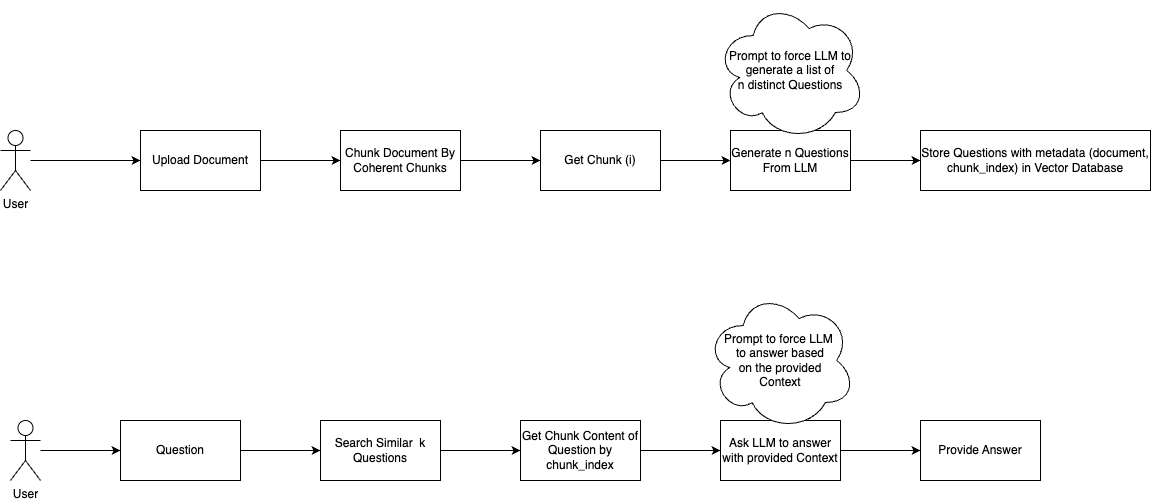

The diagram above was exported from draw.io. Its source (the exported page's mxGraphModel, read from the mxfile embedded in the PNG):
<mxGraphModel dx="2309" dy="878" grid="1" gridSize="10" guides="1" tooltips="1" connect="1" arrows="1" fold="1" page="1" pageScale="1" pageWidth="827" pageHeight="1169" math="0" shadow="0">
  <root>
    <mxCell id="0" />
    <mxCell id="1" parent="0" />
    <mxCell id="cjCvPyRAgnISaWsA7HMy-3" value="" style="edgeStyle=orthogonalEdgeStyle;rounded=0;orthogonalLoop=1;jettySize=auto;html=1;" edge="1" parent="1" source="cjCvPyRAgnISaWsA7HMy-1" target="cjCvPyRAgnISaWsA7HMy-2">
      <mxGeometry relative="1" as="geometry" />
    </mxCell>
    <mxCell id="cjCvPyRAgnISaWsA7HMy-1" value="Upload Document" style="rounded=0;whiteSpace=wrap;html=1;" vertex="1" parent="1">
      <mxGeometry x="-110" y="190" width="120" height="60" as="geometry" />
    </mxCell>
    <mxCell id="cjCvPyRAgnISaWsA7HMy-5" value="" style="edgeStyle=orthogonalEdgeStyle;rounded=0;orthogonalLoop=1;jettySize=auto;html=1;" edge="1" parent="1" source="cjCvPyRAgnISaWsA7HMy-2" target="cjCvPyRAgnISaWsA7HMy-4">
      <mxGeometry relative="1" as="geometry" />
    </mxCell>
    <mxCell id="cjCvPyRAgnISaWsA7HMy-2" value="Chunk Document By Coherent Chunks" style="whiteSpace=wrap;html=1;rounded=0;" vertex="1" parent="1">
      <mxGeometry x="90" y="190" width="120" height="60" as="geometry" />
    </mxCell>
    <mxCell id="cjCvPyRAgnISaWsA7HMy-7" value="" style="edgeStyle=orthogonalEdgeStyle;rounded=0;orthogonalLoop=1;jettySize=auto;html=1;" edge="1" parent="1" source="cjCvPyRAgnISaWsA7HMy-4" target="cjCvPyRAgnISaWsA7HMy-6">
      <mxGeometry relative="1" as="geometry" />
    </mxCell>
    <mxCell id="cjCvPyRAgnISaWsA7HMy-4" value="Get Chunk (i)" style="whiteSpace=wrap;html=1;rounded=0;" vertex="1" parent="1">
      <mxGeometry x="290" y="190" width="120" height="60" as="geometry" />
    </mxCell>
    <mxCell id="cjCvPyRAgnISaWsA7HMy-9" value="" style="edgeStyle=orthogonalEdgeStyle;rounded=0;orthogonalLoop=1;jettySize=auto;html=1;" edge="1" parent="1" source="cjCvPyRAgnISaWsA7HMy-6" target="cjCvPyRAgnISaWsA7HMy-8">
      <mxGeometry relative="1" as="geometry" />
    </mxCell>
    <mxCell id="cjCvPyRAgnISaWsA7HMy-6" value="Generate n Questions From LLM" style="whiteSpace=wrap;html=1;rounded=0;" vertex="1" parent="1">
      <mxGeometry x="480" y="190" width="120" height="60" as="geometry" />
    </mxCell>
    <mxCell id="cjCvPyRAgnISaWsA7HMy-8" value="Store Questions with metadata (document, chunk_index) in Vector Database" style="whiteSpace=wrap;html=1;rounded=0;" vertex="1" parent="1">
      <mxGeometry x="670" y="190" width="230" height="60" as="geometry" />
    </mxCell>
    <mxCell id="cjCvPyRAgnISaWsA7HMy-11" style="edgeStyle=orthogonalEdgeStyle;rounded=0;orthogonalLoop=1;jettySize=auto;html=1;entryX=0;entryY=0.5;entryDx=0;entryDy=0;" edge="1" parent="1" source="cjCvPyRAgnISaWsA7HMy-10" target="cjCvPyRAgnISaWsA7HMy-1">
      <mxGeometry relative="1" as="geometry" />
    </mxCell>
    <mxCell id="cjCvPyRAgnISaWsA7HMy-10" value="User" style="shape=umlActor;verticalLabelPosition=bottom;verticalAlign=top;html=1;outlineConnect=0;" vertex="1" parent="1">
      <mxGeometry x="-250" y="190" width="30" height="60" as="geometry" />
    </mxCell>
    <mxCell id="cjCvPyRAgnISaWsA7HMy-17" style="edgeStyle=orthogonalEdgeStyle;rounded=0;orthogonalLoop=1;jettySize=auto;html=1;" edge="1" parent="1" source="cjCvPyRAgnISaWsA7HMy-12" target="cjCvPyRAgnISaWsA7HMy-16">
      <mxGeometry relative="1" as="geometry" />
    </mxCell>
    <mxCell id="cjCvPyRAgnISaWsA7HMy-12" value="User" style="shape=umlActor;verticalLabelPosition=bottom;verticalAlign=top;html=1;outlineConnect=0;" vertex="1" parent="1">
      <mxGeometry x="-240" y="480" width="30" height="60" as="geometry" />
    </mxCell>
    <mxCell id="cjCvPyRAgnISaWsA7HMy-19" value="" style="edgeStyle=orthogonalEdgeStyle;rounded=0;orthogonalLoop=1;jettySize=auto;html=1;" edge="1" parent="1" source="cjCvPyRAgnISaWsA7HMy-16" target="cjCvPyRAgnISaWsA7HMy-18">
      <mxGeometry relative="1" as="geometry" />
    </mxCell>
    <mxCell id="cjCvPyRAgnISaWsA7HMy-16" value="Question" style="rounded=0;whiteSpace=wrap;html=1;" vertex="1" parent="1">
      <mxGeometry x="-130" y="480" width="120" height="60" as="geometry" />
    </mxCell>
    <mxCell id="cjCvPyRAgnISaWsA7HMy-21" value="" style="edgeStyle=orthogonalEdgeStyle;rounded=0;orthogonalLoop=1;jettySize=auto;html=1;" edge="1" parent="1" source="cjCvPyRAgnISaWsA7HMy-18" target="cjCvPyRAgnISaWsA7HMy-20">
      <mxGeometry relative="1" as="geometry" />
    </mxCell>
    <mxCell id="cjCvPyRAgnISaWsA7HMy-18" value="Search Similar&amp;nbsp; k Questions" style="whiteSpace=wrap;html=1;rounded=0;" vertex="1" parent="1">
      <mxGeometry x="70" y="480" width="120" height="60" as="geometry" />
    </mxCell>
    <mxCell id="cjCvPyRAgnISaWsA7HMy-23" value="" style="edgeStyle=orthogonalEdgeStyle;rounded=0;orthogonalLoop=1;jettySize=auto;html=1;" edge="1" parent="1" source="cjCvPyRAgnISaWsA7HMy-20" target="cjCvPyRAgnISaWsA7HMy-22">
      <mxGeometry relative="1" as="geometry" />
    </mxCell>
    <mxCell id="cjCvPyRAgnISaWsA7HMy-20" value="Get Chunk Content of Question by chunk_index" style="whiteSpace=wrap;html=1;rounded=0;" vertex="1" parent="1">
      <mxGeometry x="270" y="480" width="120" height="60" as="geometry" />
    </mxCell>
    <mxCell id="cjCvPyRAgnISaWsA7HMy-25" value="" style="edgeStyle=orthogonalEdgeStyle;rounded=0;orthogonalLoop=1;jettySize=auto;html=1;" edge="1" parent="1" source="cjCvPyRAgnISaWsA7HMy-22" target="cjCvPyRAgnISaWsA7HMy-24">
      <mxGeometry relative="1" as="geometry" />
    </mxCell>
    <mxCell id="cjCvPyRAgnISaWsA7HMy-22" value="Ask LLM to answer with provided Context" style="whiteSpace=wrap;html=1;rounded=0;" vertex="1" parent="1">
      <mxGeometry x="470" y="480" width="120" height="60" as="geometry" />
    </mxCell>
    <mxCell id="cjCvPyRAgnISaWsA7HMy-24" value="Provide Answer" style="whiteSpace=wrap;html=1;rounded=0;" vertex="1" parent="1">
      <mxGeometry x="670" y="480" width="120" height="60" as="geometry" />
    </mxCell>
    <mxCell id="cjCvPyRAgnISaWsA7HMy-35" value="Prompt to force LLM to generate a list of &lt;br&gt;n distinct Questions" style="ellipse;shape=cloud;whiteSpace=wrap;html=1;" vertex="1" parent="1">
      <mxGeometry x="465" y="60" width="150" height="140" as="geometry" />
    </mxCell>
    <mxCell id="cjCvPyRAgnISaWsA7HMy-36" value="Prompt to force LLM&amp;nbsp;&lt;br&gt;to answer based&lt;br&gt;on the provided&lt;br&gt;Context" style="ellipse;shape=cloud;whiteSpace=wrap;html=1;" vertex="1" parent="1">
      <mxGeometry x="455" y="350" width="150" height="140" as="geometry" />
    </mxCell>
  </root>
</mxGraphModel>